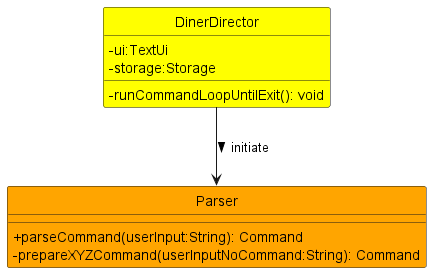

The diagram above was rendered by PlantUML. Its source (embedded in the PNG):
@startuml
!include Style.puml

class DinerDirector DINERDIRECTOR_COLOR {
    - ui:TextUi
    - storage:Storage
    - runCommandLoopUntilExit(): void
}

class Parser PARSER_COLOR {
    + parseCommand(userInput:String): Command
    - prepareXYZCommand(userInputNoCommand:String): Command
}

DinerDirector --> Parser: initiate >


@enduml